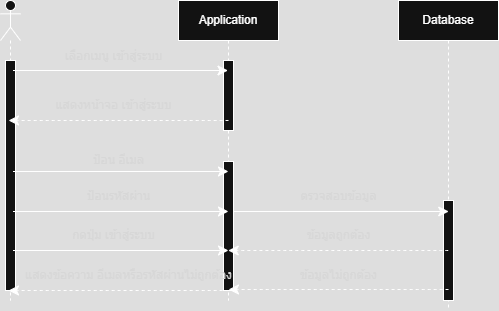

The diagram above was exported from draw.io. Its source (the exported page's mxGraphModel, read from the mxfile embedded in the PNG):
<mxGraphModel dx="1105" dy="1634" grid="1" gridSize="10" guides="1" tooltips="1" connect="1" arrows="1" fold="1" page="0" pageScale="1" pageWidth="850" pageHeight="1100" math="0" shadow="0">
  <root>
    <mxCell id="0" />
    <mxCell id="1" parent="0" />
    <mxCell id="Q1tdq--PoMdujiKliBYv-7" value="" style="shape=umlLifeline;perimeter=lifelinePerimeter;whiteSpace=wrap;html=1;container=1;dropTarget=0;collapsible=0;recursiveResize=0;outlineConnect=0;portConstraint=eastwest;newEdgeStyle={&quot;curved&quot;:0,&quot;rounded&quot;:0};participant=umlActor;rounded=0;glass=0;shadow=0;" vertex="1" parent="1">
      <mxGeometry x="-378" y="-580" width="20" height="300" as="geometry" />
    </mxCell>
    <mxCell id="mA_KOscsi0y0AAc7RDab-28" value="" style="html=1;points=[[0,0,0,0,5],[0,1,0,0,-5],[1,0,0,0,5],[1,1,0,0,-5]];perimeter=orthogonalPerimeter;outlineConnect=0;targetShapes=umlLifeline;portConstraint=eastwest;newEdgeStyle={&quot;curved&quot;:0,&quot;rounded&quot;:0};fontFamily=Helvetica;fontSize=12;labelBackgroundColor=none;" vertex="1" parent="Q1tdq--PoMdujiKliBYv-7">
      <mxGeometry x="5" y="60" width="10" height="230" as="geometry" />
    </mxCell>
    <mxCell id="Q1tdq--PoMdujiKliBYv-8" value="Application" style="shape=umlLifeline;perimeter=lifelinePerimeter;whiteSpace=wrap;html=1;container=1;dropTarget=0;collapsible=0;recursiveResize=0;outlineConnect=0;portConstraint=eastwest;newEdgeStyle={&quot;curved&quot;:0,&quot;rounded&quot;:0};" vertex="1" parent="1">
      <mxGeometry x="-200" y="-580" width="100" height="300" as="geometry" />
    </mxCell>
    <mxCell id="mA_KOscsi0y0AAc7RDab-26" value="" style="html=1;points=[[0,0,0,0,5],[0,1,0,0,-5],[1,0,0,0,5],[1,1,0,0,-5]];perimeter=orthogonalPerimeter;outlineConnect=0;targetShapes=umlLifeline;portConstraint=eastwest;newEdgeStyle={&quot;curved&quot;:0,&quot;rounded&quot;:0};fontFamily=Helvetica;fontSize=12;labelBackgroundColor=none;" vertex="1" parent="Q1tdq--PoMdujiKliBYv-8">
      <mxGeometry x="45" y="60" width="10" height="70" as="geometry" />
    </mxCell>
    <mxCell id="mA_KOscsi0y0AAc7RDab-27" value="" style="html=1;points=[[0,0,0,0,5],[0,1,0,0,-5],[1,0,0,0,5],[1,1,0,0,-5]];perimeter=orthogonalPerimeter;outlineConnect=0;targetShapes=umlLifeline;portConstraint=eastwest;newEdgeStyle={&quot;curved&quot;:0,&quot;rounded&quot;:0};fontFamily=Helvetica;fontSize=12;labelBackgroundColor=none;" vertex="1" parent="Q1tdq--PoMdujiKliBYv-8">
      <mxGeometry x="45" y="161" width="10" height="129" as="geometry" />
    </mxCell>
    <mxCell id="Q1tdq--PoMdujiKliBYv-9" value="Database" style="shape=umlLifeline;perimeter=lifelinePerimeter;whiteSpace=wrap;html=1;container=1;dropTarget=0;collapsible=0;recursiveResize=0;outlineConnect=0;portConstraint=eastwest;newEdgeStyle={&quot;curved&quot;:0,&quot;rounded&quot;:0};" vertex="1" parent="1">
      <mxGeometry x="20" y="-580" width="100" height="310" as="geometry" />
    </mxCell>
    <mxCell id="mA_KOscsi0y0AAc7RDab-23" value="" style="html=1;points=[[0,0,0,0,5],[0,1,0,0,-5],[1,0,0,0,5],[1,1,0,0,-5]];perimeter=orthogonalPerimeter;outlineConnect=0;targetShapes=umlLifeline;portConstraint=eastwest;newEdgeStyle={&quot;curved&quot;:0,&quot;rounded&quot;:0};fontFamily=Helvetica;fontSize=12;labelBackgroundColor=none;" vertex="1" parent="Q1tdq--PoMdujiKliBYv-9">
      <mxGeometry x="45" y="200" width="10" height="100" as="geometry" />
    </mxCell>
    <mxCell id="mA_KOscsi0y0AAc7RDab-2" value="" style="endArrow=classic;startArrow=none;endFill=1;startFill=0;endSize=8;html=1;verticalAlign=bottom;labelBackgroundColor=none;strokeWidth=1;rounded=0;fontSize=12;fontColor=#1A1A1A;curved=1;" edge="1" parent="1" target="Q1tdq--PoMdujiKliBYv-8">
      <mxGeometry width="160" relative="1" as="geometry">
        <mxPoint x="-365.5" y="-510" as="sourcePoint" />
        <mxPoint x="-240" y="-510" as="targetPoint" />
      </mxGeometry>
    </mxCell>
    <mxCell id="mA_KOscsi0y0AAc7RDab-4" value="เลือกเมนู เข้าสู่ระบบ" style="text;html=1;align=center;verticalAlign=middle;resizable=0;points=[];autosize=1;strokeColor=none;fillColor=none;fontSize=12;fontFamily=Helvetica;fontColor=#1A1A1A;labelBackgroundColor=none;" vertex="1" parent="1">
      <mxGeometry x="-325" y="-539" width="120" height="30" as="geometry" />
    </mxCell>
    <mxCell id="mA_KOscsi0y0AAc7RDab-5" value="" style="endArrow=classic;startArrow=none;endFill=1;startFill=0;endSize=8;html=1;verticalAlign=bottom;labelBackgroundColor=none;strokeWidth=1;rounded=0;fontSize=12;fontColor=#1A1A1A;curved=1;dashed=1;exitX=0.5;exitY=0.857;exitDx=0;exitDy=0;exitPerimeter=0;" edge="1" parent="1" source="mA_KOscsi0y0AAc7RDab-26">
      <mxGeometry width="160" relative="1" as="geometry">
        <mxPoint x="-160" y="-460" as="sourcePoint" />
        <mxPoint x="-370" y="-460" as="targetPoint" />
        <Array as="points">
          <mxPoint x="-250" y="-460" />
        </Array>
      </mxGeometry>
    </mxCell>
    <mxCell id="mA_KOscsi0y0AAc7RDab-6" value="แสดงหน้าจอ เข้าสู่ระบบ" style="text;html=1;align=center;verticalAlign=middle;resizable=0;points=[];autosize=1;strokeColor=none;fillColor=none;fontSize=12;fontFamily=Helvetica;fontColor=#1A1A1A;labelBackgroundColor=none;" vertex="1" parent="1">
      <mxGeometry x="-335" y="-490" width="140" height="30" as="geometry" />
    </mxCell>
    <mxCell id="mA_KOscsi0y0AAc7RDab-8" value="ป้อน อีเมล" style="text;html=1;align=center;verticalAlign=middle;resizable=0;points=[];autosize=1;strokeColor=none;fillColor=none;fontSize=12;fontFamily=Helvetica;fontColor=#1A1A1A;labelBackgroundColor=none;" vertex="1" parent="1">
      <mxGeometry x="-295" y="-435" width="70" height="30" as="geometry" />
    </mxCell>
    <mxCell id="mA_KOscsi0y0AAc7RDab-9" value="ป้อนรหัสผ่าน" style="text;html=1;align=center;verticalAlign=middle;resizable=0;points=[];autosize=1;strokeColor=none;fillColor=none;fontSize=12;fontFamily=Helvetica;fontColor=#1A1A1A;labelBackgroundColor=none;" vertex="1" parent="1">
      <mxGeometry x="-305" y="-399" width="90" height="30" as="geometry" />
    </mxCell>
    <mxCell id="mA_KOscsi0y0AAc7RDab-10" value="กดปุ่ม เข้าสู่ระบบ" style="text;html=1;align=center;verticalAlign=middle;resizable=0;points=[];autosize=1;strokeColor=none;fillColor=none;fontSize=12;fontFamily=Helvetica;fontColor=#1A1A1A;labelBackgroundColor=none;" vertex="1" parent="1">
      <mxGeometry x="-320" y="-360" width="110" height="30" as="geometry" />
    </mxCell>
    <mxCell id="mA_KOscsi0y0AAc7RDab-11" value="แสดงข้อความ อีเมลหรือรหัสผ่านไม่ถูกต้อง" style="text;html=1;align=center;verticalAlign=middle;resizable=0;points=[];autosize=1;strokeColor=none;fillColor=none;fontSize=12;fontFamily=Helvetica;fontColor=#1A1A1A;labelBackgroundColor=none;" vertex="1" parent="1">
      <mxGeometry x="-365" y="-320" width="230" height="30" as="geometry" />
    </mxCell>
    <mxCell id="mA_KOscsi0y0AAc7RDab-12" value="" style="endArrow=classic;startArrow=none;endFill=1;startFill=0;endSize=8;html=1;verticalAlign=bottom;labelBackgroundColor=none;strokeWidth=1;rounded=0;fontSize=12;fontColor=#1A1A1A;curved=1;" edge="1" parent="1">
      <mxGeometry width="160" relative="1" as="geometry">
        <mxPoint x="-365.5" y="-409" as="sourcePoint" />
        <mxPoint x="-150" y="-409" as="targetPoint" />
      </mxGeometry>
    </mxCell>
    <mxCell id="mA_KOscsi0y0AAc7RDab-13" value="" style="endArrow=classic;startArrow=none;endFill=1;startFill=0;endSize=8;html=1;verticalAlign=bottom;labelBackgroundColor=none;strokeWidth=1;rounded=0;fontSize=12;fontColor=#1A1A1A;curved=1;" edge="1" parent="1">
      <mxGeometry width="160" relative="1" as="geometry">
        <mxPoint x="-365.5" y="-369" as="sourcePoint" />
        <mxPoint x="-150" y="-369" as="targetPoint" />
      </mxGeometry>
    </mxCell>
    <mxCell id="mA_KOscsi0y0AAc7RDab-14" value="" style="endArrow=classic;startArrow=none;endFill=1;startFill=0;endSize=8;html=1;verticalAlign=bottom;labelBackgroundColor=none;strokeWidth=1;rounded=0;fontSize=12;fontColor=#1A1A1A;curved=1;" edge="1" parent="1">
      <mxGeometry width="160" relative="1" as="geometry">
        <mxPoint x="-365.5" y="-330" as="sourcePoint" />
        <mxPoint x="-150" y="-330" as="targetPoint" />
      </mxGeometry>
    </mxCell>
    <mxCell id="mA_KOscsi0y0AAc7RDab-15" value="" style="endArrow=classic;startArrow=none;endFill=1;startFill=0;endSize=8;html=1;verticalAlign=bottom;labelBackgroundColor=none;strokeWidth=1;rounded=0;fontSize=12;fontColor=#1A1A1A;curved=1;dashed=1;" edge="1" parent="1">
      <mxGeometry width="160" relative="1" as="geometry">
        <mxPoint x="-150" y="-290" as="sourcePoint" />
        <mxPoint x="-370" y="-290" as="targetPoint" />
        <Array as="points">
          <mxPoint x="-250" y="-290" />
        </Array>
      </mxGeometry>
    </mxCell>
    <mxCell id="mA_KOscsi0y0AAc7RDab-17" value="ตรวจสอบข้อมูล" style="text;html=1;align=center;verticalAlign=middle;resizable=0;points=[];autosize=1;strokeColor=none;fillColor=none;fontSize=12;fontFamily=Helvetica;fontColor=#1A1A1A;labelBackgroundColor=none;" vertex="1" parent="1">
      <mxGeometry x="-90" y="-399" width="100" height="30" as="geometry" />
    </mxCell>
    <mxCell id="mA_KOscsi0y0AAc7RDab-18" value="ข้อมูลถูกต้อง" style="text;html=1;align=center;verticalAlign=middle;resizable=0;points=[];autosize=1;strokeColor=none;fillColor=none;fontSize=12;fontFamily=Helvetica;fontColor=#1A1A1A;labelBackgroundColor=none;" vertex="1" parent="1">
      <mxGeometry x="-85" y="-360" width="90" height="30" as="geometry" />
    </mxCell>
    <mxCell id="mA_KOscsi0y0AAc7RDab-20" value="" style="endArrow=classic;startArrow=none;endFill=1;startFill=0;endSize=8;html=1;verticalAlign=bottom;labelBackgroundColor=none;strokeWidth=1;rounded=0;fontSize=12;fontColor=#1A1A1A;curved=1;" edge="1" parent="1">
      <mxGeometry width="160" relative="1" as="geometry">
        <mxPoint x="-145.25" y="-369" as="sourcePoint" />
        <mxPoint x="70.25" y="-369" as="targetPoint" />
      </mxGeometry>
    </mxCell>
    <mxCell id="mA_KOscsi0y0AAc7RDab-21" value="" style="endArrow=classic;startArrow=none;endFill=1;startFill=0;endSize=8;html=1;verticalAlign=bottom;labelBackgroundColor=none;strokeWidth=1;rounded=0;fontSize=12;fontColor=#1A1A1A;curved=1;dashed=1;" edge="1" parent="1">
      <mxGeometry width="160" relative="1" as="geometry">
        <mxPoint x="69.75" y="-330" as="sourcePoint" />
        <mxPoint x="-150.25" y="-330" as="targetPoint" />
        <Array as="points">
          <mxPoint x="-30.25" y="-330" />
        </Array>
      </mxGeometry>
    </mxCell>
    <mxCell id="mA_KOscsi0y0AAc7RDab-29" value="" style="endArrow=classic;startArrow=none;endFill=1;startFill=0;endSize=8;html=1;verticalAlign=bottom;labelBackgroundColor=none;strokeWidth=1;rounded=0;fontSize=12;fontColor=#1A1A1A;curved=1;dashed=1;" edge="1" parent="1">
      <mxGeometry width="160" relative="1" as="geometry">
        <mxPoint x="70" y="-291" as="sourcePoint" />
        <mxPoint x="-150" y="-291" as="targetPoint" />
        <Array as="points">
          <mxPoint x="-30" y="-291" />
        </Array>
      </mxGeometry>
    </mxCell>
    <mxCell id="mA_KOscsi0y0AAc7RDab-30" value="ข้อมูลไม่ถูกต้อง" style="text;html=1;align=center;verticalAlign=middle;resizable=0;points=[];autosize=1;strokeColor=none;fillColor=none;fontSize=12;fontFamily=Helvetica;fontColor=#1A1A1A;labelBackgroundColor=none;" vertex="1" parent="1">
      <mxGeometry x="-90" y="-320" width="100" height="30" as="geometry" />
    </mxCell>
  </root>
</mxGraphModel>